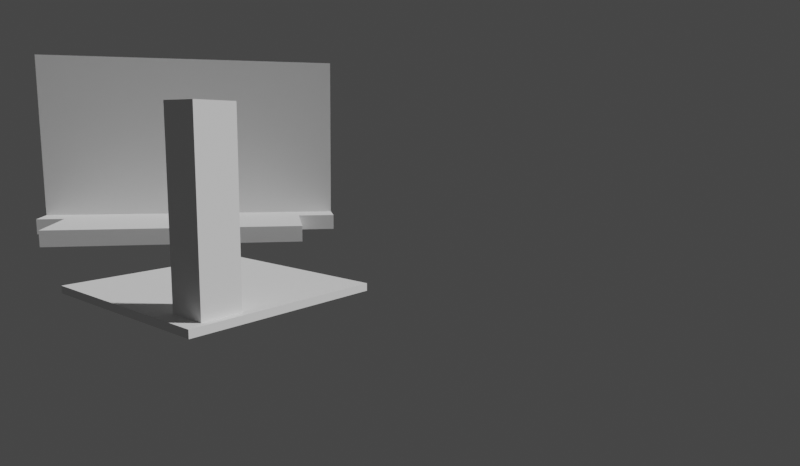 # Source: stage.fspy.blend  (saved by Blender 3.1.7; exported with 4.5.12 LTS)
import bpy
from mathutils import Matrix  # noqa: F401  (used for matrix-valued properties, if any)

bpy.ops.wm.read_factory_settings(use_empty=True)
scene = bpy.context.scene
scene.name = 'Scene'

# ---- node groups
ng_auto_smooth = bpy.data.node_groups.new('Auto Smooth', 'GeometryNodeTree')
_s = ng_auto_smooth.interface.new_socket(name='Geometry', in_out='OUTPUT', socket_type='NodeSocketGeometry')
_s = ng_auto_smooth.interface.new_socket(name='Geometry', in_out='INPUT', socket_type='NodeSocketGeometry')
_s = ng_auto_smooth.interface.new_socket(name='Angle', in_out='INPUT', socket_type='NodeSocketFloat')
_s.subtype = 'ANGLE'
_s.min_value = 0.0
_s.max_value = 3.142
ng_auto_smooth.is_modifier = True
_N = ng_auto_smooth.nodes; _L = ng_auto_smooth.links
n0 = _N.new('NodeGroupOutput'); n0.name = 'Group Output'; n0.location = (480, -100)
n1 = _N.new('NodeGroupInput'); n1.name = 'Group Input'; n1.location = (-420, -300)
n2 = _N.new('NodeGroupInput'); n2.name = 'Group Input.001'; n2.location = (-60, -100)
n3 = _N.new('GeometryNodeSetShadeSmooth'); n3.name = 'Set Shade Smooth'; n3.location = (120, -100)
n3.domain = 'EDGE'
n4 = _N.new('GeometryNodeSetShadeSmooth'); n4.name = 'Set Shade Smooth.001'; n4.location = (300, -100)
n5 = _N.new('GeometryNodeInputMeshEdgeAngle'); n5.name = 'Edge Angle'; n5.location = (-420, -220)
n6 = _N.new('GeometryNodeInputEdgeSmooth'); n6.name = 'Is Edge Smooth'; n6.location = (-60, -160)
n7 = _N.new('GeometryNodeInputShadeSmooth'); n7.name = 'Is Face Smooth'; n7.location = (-240, -340)
n8 = _N.new('FunctionNodeBooleanMath'); n8.name = 'Boolean Math'; n8.location = (-60, -220)
n9 = _N.new('FunctionNodeCompare'); n9.name = 'Compare'; n9.location = (-240, -180)
n9.operation = 'LESS_EQUAL'
_L.new(n5.outputs[0], n9.inputs[0])
_L.new(n4.outputs[0], n0.inputs[0])
_L.new(n1.outputs[1], n9.inputs[1])
_L.new(n9.outputs[0], n8.inputs[0])
_L.new(n7.outputs[0], n8.inputs[1])
_L.new(n2.outputs[0], n3.inputs[0])
_L.new(n6.outputs[0], n3.inputs[1])
_L.new(n3.outputs[0], n4.inputs[0])
_L.new(n8.outputs[0], n3.inputs[2])
n0.is_active_output = True

# ---- world
world_world = bpy.data.worlds.new('World'); scene.world = world_world
world_world.use_nodes = True; world_world.node_tree.nodes.clear()
_N = world_world.node_tree.nodes; _L = world_world.node_tree.links
n0 = _N.new('ShaderNodeOutputWorld'); n0.name = 'World Output'; n0.location = (300, 300)
n1 = _N.new('ShaderNodeBackground'); n1.name = 'Background'; n1.location = (10, 300)
n1.inputs[0].default_value = (0.05088, 0.05088, 0.05088, 1.0)
_L.new(n1.outputs[0], n0.inputs[0])
n0.is_active_output = True
world_world.color = (0.05088, 0.05088, 0.05088)
world_world.use_sun_shadow = False
world_world.sun_shadow_jitter_overblur = 0.0

# ---- cameras
cam_camera_001 = bpy.data.cameras.new('Camera.001')
cam_camera_001.lens = 29.46
cam_camera_001.show_background_images = True
cam_camera_001.lens_unit = 'FOV'

# ---- meshes
me_cube = bpy.data.meshes.new('Cube')
me_cube.from_pydata([(0.3658, 0.3658, 3.19), (0.3658, 0.3658, 0.0), (0.3658, -0.3658, 3.19), (0.3658, -0.3658, 0.0), (-0.3658, 0.3658, 3.19), (-0.3658, 0.3658, 0.0), (-0.3658, -0.3658, 3.19), (-0.3658, -0.3658, 0.0)], [], [(0, 4, 6, 2), (3, 2, 6, 7), (7, 6, 4, 5), (5, 1, 3, 7), (1, 0, 2, 3), (5, 4, 0, 1)])
me_cube.polygons.foreach_set('use_smooth', [True] * 6)
_uv = me_cube.uv_layers.new(name='UVMap')
_uv.uv.foreach_set('vector', [0.625, 0.5, 0.875, 0.5, 0.875, 0.75, 0.625, 0.75, 0.375, 0.75, 0.625, 0.75, 0.625, 1.0, 0.375, 1.0, 0.375, 0.0, 0.625, 0.0, 0.625, 0.25, 0.375, 0.25, 0.125, 0.5, 0.375, 0.5, 0.375, 0.75, 0.125, 0.75, 0.375, 0.5, 0.625, 0.5, 0.625, 0.75, 0.375, 0.75, 0.375, 0.25, 0.625, 0.25, 0.625, 0.5, 0.375, 0.5])
me_cube.use_remesh_preserve_volume = False
me_cube.use_remesh_preserve_attributes = False
me_cube.use_mirror_vertex_groups = False
me_cube.update()
me_plane = bpy.data.meshes.new('Plane')
me_plane.from_pydata([(-0.6595, -0.4923, 0.0), (-0.6595, 3.427, 0.0), (3.083, 3.427, 0.0), (-0.6595, -0.4923, -0.1409), (3.083, -0.4923, -0.1409), (-0.6595, 3.427, -0.1409), (3.083, 3.427, -0.1409), (3.083, -0.4923, 0.0)], [], [(0, 7, 2, 1), (7, 0, 3, 4), (0, 1, 5, 3), (1, 2, 6, 5), (4, 6, 2, 7), (5, 6, 4, 3)])
_uv = me_plane.uv_layers.new(name='UVMap')
_uv.uv.foreach_set('vector', [0.0, 0.0, 1.0, 0.0, 1.0, 1.0, 0.0, 1.0, 1.0, 0.0, 0.0, 0.0, 0.0, 0.0, 1.0, 0.0, 0.0, 0.0, 0.0, 1.0, 0.0, 1.0, 0.0, 0.0, 0.0, 1.0, 1.0, 1.0, 1.0, 1.0, 0.0, 1.0, 0.0, 0.0, 1.0, 1.0, 1.0, 1.0, 1.0, 0.0, 0.0, 1.0, 1.0, 1.0, 0.0, 0.0, 0.0, 0.0])
me_plane.use_remesh_fix_poles = True
me_plane.use_remesh_preserve_attributes = False
me_plane.update()
me_plane_001 = bpy.data.meshes.new('Plane.001')
me_plane_001.from_pydata([(-1.0, -1.0, 0.0), (5.061, -1.0, 0.0), (-1.0, 1.0, 0.0), (5.061, 1.0, 0.0), (-1.0, 1.0, -0.3946), (-1.0, -1.0, -0.3946), (5.061, -1.0, -0.3946), (5.061, 1.0, -0.3946), (6.032, 1.0, 0.0), (-1.683, 1.0, 0.0), (6.032, 1.0, -0.3946), (-1.683, 1.0, -0.3946), (6.032, 1.819, 0.0), (-1.683, 1.819, 0.0), (6.032, 1.819, -0.3946), (-1.683, 1.819, -0.3946), (6.032, 1.892, 0.0), (-1.683, 1.892, 0.0), (6.032, 1.892, -0.3946), (-1.683, 1.892, -0.3946), (6.032, 1.819, 4.239), (-1.683, 1.819, 4.239), (-1.683, 1.892, 4.239), (6.032, 1.892, 4.239)], [], [(0, 1, 3, 2), (5, 4, 7, 6), (0, 5, 6, 1), (1, 6, 7, 3), (2, 4, 5, 0), (7, 10, 8, 3), (11, 15, 14, 10), (2, 9, 11, 4), (4, 11, 10, 7), (3, 8, 9, 2), (14, 18, 16, 12), (10, 14, 12, 8), (8, 12, 13, 9), (9, 13, 15, 11), (16, 18, 19, 17), (12, 20, 21, 13), (13, 17, 19, 15), (15, 19, 18, 14), (13, 21, 22, 17), (16, 23, 20, 12), (17, 22, 23, 16), (20, 23, 22, 21)])
_uv = me_plane_001.uv_layers.new(name='UVMap')
_uv.uv.foreach_set('vector', [0.0, 0.0, 1.0, 0.0, 1.0, 1.0, 0.0, 1.0, 0.0, 0.0, 0.0, 1.0, 1.0, 1.0, 1.0, 0.0, 0.0, 0.0, 0.0, 0.0, 1.0, 0.0, 1.0, 0.0, 1.0, 0.0, 1.0, 0.0, 1.0, 1.0, 1.0, 1.0, 0.0, 1.0, 0.0, 1.0, 0.0, 0.0, 0.0, 0.0, 1.0, 1.0, 1.0, 1.0, 1.0, 1.0, 1.0, 1.0, 0.0, 1.0, 0.0, 1.0, 1.0, 1.0, 1.0, 1.0, 0.0, 1.0, 0.0, 1.0, 0.0, 1.0, 0.0, 1.0, 0.0, 1.0, 0.0, 1.0, 1.0, 1.0, 1.0, 1.0, 1.0, 1.0, 1.0, 1.0, 0.0, 1.0, 0.0, 1.0, 1.0, 1.0, 1.0, 1.0, 1.0, 1.0, 1.0, 1.0, 1.0, 1.0, 1.0, 1.0, 1.0, 1.0, 1.0, 1.0, 1.0, 1.0, 1.0, 1.0, 0.0, 1.0, 0.0, 1.0, 0.0, 1.0, 0.0, 1.0, 0.0, 1.0, 0.0, 1.0, 1.0, 1.0, 1.0, 1.0, 0.0, 1.0, 0.0, 1.0, 1.0, 1.0, 1.0, 1.0, 0.0, 1.0, 0.0, 1.0, 0.0, 1.0, 0.0, 1.0, 0.0, 1.0, 0.0, 1.0, 0.0, 1.0, 0.0, 1.0, 1.0, 1.0, 1.0, 1.0, 0.0, 1.0, 0.0, 1.0, 0.0, 1.0, 0.0, 1.0, 1.0, 1.0, 1.0, 1.0, 1.0, 1.0, 1.0, 1.0, 0.0, 1.0, 0.0, 1.0, 1.0, 1.0, 1.0, 1.0, 1.0, 1.0, 1.0, 1.0, 0.0, 1.0, 0.0, 1.0])
me_plane_001.update()

# ---- objects
ob_cube = bpy.data.objects.new('Cube', me_cube)
ob_stage_fspy = bpy.data.objects.new('stage.fspy', cam_camera_001)
ob_plane = bpy.data.objects.new('Plane', me_plane)
ob_empty = bpy.data.objects.new('Empty', None)
ob_plane_001 = bpy.data.objects.new('Plane.001', me_plane_001)

# ---- transforms, parenting, visibility, modifiers, constraints
ob_cube.parent = ob_empty
ob_cube.matrix_parent_inverse = Matrix(((1.0, -0.0, 0.0, -0.0), (-0.0, 1.0, -0.0, 0.0), (0.0, -0.0, 1.0, -0.1393), (-0.0, 0.0, -0.0, 1.0)))
ob_cube.location = (0.0, 0.0, 0.0)
ob_cube.lock_rotations_4d = False
ob_cube.empty_display_type = 'ARROWS'
ob_cube.show_all_edges = True
ob_cube.lineart.crease_threshold = 0.0
_m = ob_cube.modifiers.new('Auto Smooth', 'NODES')
_m.node_group = ng_auto_smooth
_gi = [s.identifier for s in ng_auto_smooth.interface.items_tree if s.item_type == 'SOCKET' and s.in_out == 'INPUT']
_m[_gi[1]] = 1.047  # Angle
ob_stage_fspy.parent = ob_empty
ob_stage_fspy.matrix_parent_inverse = Matrix(((1.0, -0.0, 0.0, -0.0), (-0.0, 1.0, -0.0, 0.0), (0.0, -0.0, 1.0, -0.1393), (-0.0, 0.0, -0.0, 1.0)))
ob_stage_fspy.location = (-5.682, -8.361, 2.815)
ob_stage_fspy.rotation_euler = (1.413, -0.01089, -0.8884)
ob_plane.parent = ob_empty
ob_plane.matrix_parent_inverse = Matrix(((1.0, -0.0, 0.0, -0.0), (-0.0, 1.0, -0.0, 0.0), (0.0, -0.0, 1.0, -0.1393), (-0.0, 0.0, -0.0, 1.0)))
ob_plane.location = (0.0, 0.0, 0.0)
ob_empty.location = (0.0, 0.0, 0.1393)
ob_empty.empty_display_type = 'ARROWS'
ob_plane_001.parent = ob_empty
ob_plane_001.matrix_parent_inverse = Matrix(((1.0, -0.0, 0.0, -0.0), (-0.0, 1.0, -0.0, 0.0), (0.0, -0.0, 1.0, -0.1393), (-0.0, 0.0, -0.0, 1.0)))
ob_plane_001.location = (2.102, 7.726, 0.3931)
ob_plane_001.rotation_euler = (0.0, 0.0, -0.6933)

# ---- collection membership
scene.collection.objects.link(ob_cube)
scene.collection.objects.link(ob_stage_fspy)
scene.collection.objects.link(ob_plane)
scene.collection.objects.link(ob_empty)
scene.collection.objects.link(ob_plane_001)

# ---- scene / render settings (as saved in the file)
scene.camera = ob_stage_fspy
scene.frame_start = 1; scene.frame_end = 250; scene.frame_set(1)
scene.render.engine = 'BLENDER_EEVEE_NEXT'
scene.render.resolution_x = 1924
scene.render.resolution_y = 1120
scene.cycles.sampling_pattern = 'TABULATED_SOBOL'
scene.cycles.use_light_tree = False
scene.view_settings.view_transform = 'Filmic'
bpy.context.view_layer.update()

# ---- added for rendering (the .blend has no usable light): sun
light_auto_sun = bpy.data.lights.new('AutoSun', 'SUN')
light_auto_sun.energy = 3.0
light_auto_sun.angle = 0.0523599
ob_auto_sun = bpy.data.objects.new('AutoSun', light_auto_sun)
scene.collection.objects.link(ob_auto_sun)
ob_auto_sun.rotation_euler = (0.872665, 0.174533, 0.523599)
bpy.context.view_layer.update()
